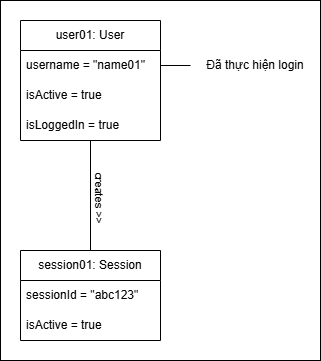

The diagram above was exported from draw.io. Its source (the exported page's mxGraphModel, read from the mxfile embedded in the PNG):
<mxGraphModel dx="1025" dy="548" grid="1" gridSize="10" guides="1" tooltips="1" connect="1" arrows="1" fold="1" page="1" pageScale="1" pageWidth="1169" pageHeight="1654" math="0" shadow="0">
  <root>
    <mxCell id="0" />
    <mxCell id="1" parent="0" />
    <mxCell id="728VAR4ooBIjTzCP7gXE-3" parent="1" style="swimlane;fontStyle=0;childLayout=stackLayout;horizontal=1;startSize=30;horizontalStack=0;resizeParent=1;resizeParentMax=0;resizeLast=0;collapsible=1;marginBottom=0;whiteSpace=wrap;html=1;" value="user01: User" vertex="1">
      <mxGeometry height="120" width="140" x="320" y="770" as="geometry">
        <mxRectangle height="30" width="110" x="300" y="690" as="alternateBounds" />
      </mxGeometry>
    </mxCell>
    <mxCell id="728VAR4ooBIjTzCP7gXE-4" parent="728VAR4ooBIjTzCP7gXE-3" style="text;strokeColor=none;fillColor=none;align=left;verticalAlign=middle;spacingLeft=4;spacingRight=4;overflow=hidden;points=[[0,0.5],[1,0.5]];portConstraint=eastwest;rotatable=0;whiteSpace=wrap;html=1;" value="username = &quot;name01&quot;" vertex="1">
      <mxGeometry height="30" width="140" y="30" as="geometry" />
    </mxCell>
    <mxCell id="728VAR4ooBIjTzCP7gXE-5" parent="728VAR4ooBIjTzCP7gXE-3" style="text;strokeColor=none;fillColor=none;align=left;verticalAlign=middle;spacingLeft=4;spacingRight=4;overflow=hidden;points=[[0,0.5],[1,0.5]];portConstraint=eastwest;rotatable=0;whiteSpace=wrap;html=1;" value="isActive = true" vertex="1">
      <mxGeometry height="30" width="140" y="60" as="geometry" />
    </mxCell>
    <mxCell id="728VAR4ooBIjTzCP7gXE-6" parent="728VAR4ooBIjTzCP7gXE-3" style="text;strokeColor=none;fillColor=none;align=left;verticalAlign=middle;spacingLeft=4;spacingRight=4;overflow=hidden;points=[[0,0.5],[1,0.5]];portConstraint=eastwest;rotatable=0;whiteSpace=wrap;html=1;" value="isLoggedIn = true" vertex="1">
      <mxGeometry height="30" width="140" y="90" as="geometry" />
    </mxCell>
    <mxCell id="728VAR4ooBIjTzCP7gXE-7" parent="1" style="swimlane;fontStyle=0;childLayout=stackLayout;horizontal=1;startSize=30;horizontalStack=0;resizeParent=1;resizeParentMax=0;resizeLast=0;collapsible=1;marginBottom=0;whiteSpace=wrap;html=1;" value="session01: Session" vertex="1">
      <mxGeometry height="90" width="140" x="320" y="1000" as="geometry" />
    </mxCell>
    <mxCell id="728VAR4ooBIjTzCP7gXE-8" parent="728VAR4ooBIjTzCP7gXE-7" style="text;strokeColor=none;fillColor=none;align=left;verticalAlign=middle;spacingLeft=4;spacingRight=4;overflow=hidden;points=[[0,0.5],[1,0.5]];portConstraint=eastwest;rotatable=0;whiteSpace=wrap;html=1;" value="sessionId = &quot;abc123&quot;" vertex="1">
      <mxGeometry height="30" width="140" y="30" as="geometry" />
    </mxCell>
    <mxCell id="728VAR4ooBIjTzCP7gXE-9" parent="728VAR4ooBIjTzCP7gXE-7" style="text;strokeColor=none;fillColor=none;align=left;verticalAlign=middle;spacingLeft=4;spacingRight=4;overflow=hidden;points=[[0,0.5],[1,0.5]];portConstraint=eastwest;rotatable=0;whiteSpace=wrap;html=1;" value="isActive = true" vertex="1">
      <mxGeometry height="30" width="140" y="60" as="geometry" />
    </mxCell>
    <mxCell id="728VAR4ooBIjTzCP7gXE-10" edge="1" parent="1" source="728VAR4ooBIjTzCP7gXE-7" style="endArrow=none;html=1;rounded=0;" target="728VAR4ooBIjTzCP7gXE-3" value="">
      <mxGeometry height="50" relative="1" width="50" as="geometry">
        <mxPoint x="470" y="1010" as="sourcePoint" />
        <mxPoint x="390" y="900" as="targetPoint" />
      </mxGeometry>
    </mxCell>
    <mxCell id="728VAR4ooBIjTzCP7gXE-11" connectable="0" parent="728VAR4ooBIjTzCP7gXE-10" style="edgeLabel;html=1;align=center;verticalAlign=middle;resizable=0;points=[];rotation=90;" value="creates &amp;gt;&amp;gt;" vertex="1">
      <mxGeometry relative="1" x="-0.0367" y="-1" as="geometry">
        <mxPoint x="9" as="offset" />
      </mxGeometry>
    </mxCell>
    <mxCell id="728VAR4ooBIjTzCP7gXE-12" parent="1" style="text;html=1;whiteSpace=wrap;strokeColor=none;fillColor=default;align=center;verticalAlign=middle;rounded=0;" value="Đã thực hiện login" vertex="1">
      <mxGeometry height="30" width="130" x="490" y="800" as="geometry" />
    </mxCell>
    <mxCell id="728VAR4ooBIjTzCP7gXE-13" edge="1" parent="1" source="728VAR4ooBIjTzCP7gXE-4" style="endArrow=none;html=1;rounded=0;exitX=1;exitY=0.5;exitDx=0;exitDy=0;" target="728VAR4ooBIjTzCP7gXE-12" value="">
      <mxGeometry height="50" relative="1" width="50" as="geometry">
        <mxPoint x="490" y="720" as="sourcePoint" />
        <mxPoint x="540" y="670" as="targetPoint" />
      </mxGeometry>
    </mxCell>
    <mxCell id="728VAR4ooBIjTzCP7gXE-14" parent="1" style="rounded=0;whiteSpace=wrap;html=1;fillColor=default;fillStyle=dashed;" value="" vertex="1">
      <mxGeometry height="360" width="320" x="300" y="750" as="geometry" />
    </mxCell>
  </root>
</mxGraphModel>